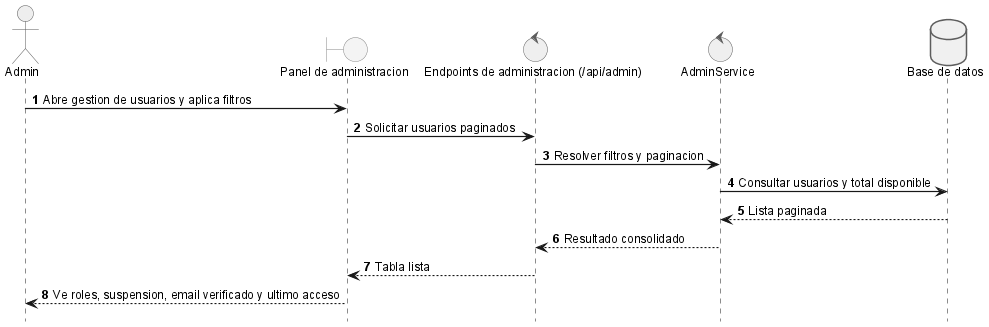

The diagram above was rendered by PlantUML. Its source (embedded in the PNG):
@startuml
!include _sequence-style.puml
actor Admin as admin
boundary "Panel de administracion" as ui
control "Endpoints de administracion (/api/admin)" as api
control "AdminService" as srv
database "Base de datos" as db

admin -> ui: Abre gestion de usuarios y aplica filtros
ui -> api: Solicitar usuarios paginados
api -> srv: Resolver filtros y paginacion
srv -> db: Consultar usuarios y total disponible
db --> srv: Lista paginada
srv --> api: Resultado consolidado
api --> ui: Tabla lista
ui --> admin: Ve roles, suspension, email verificado y ultimo acceso

@enduml